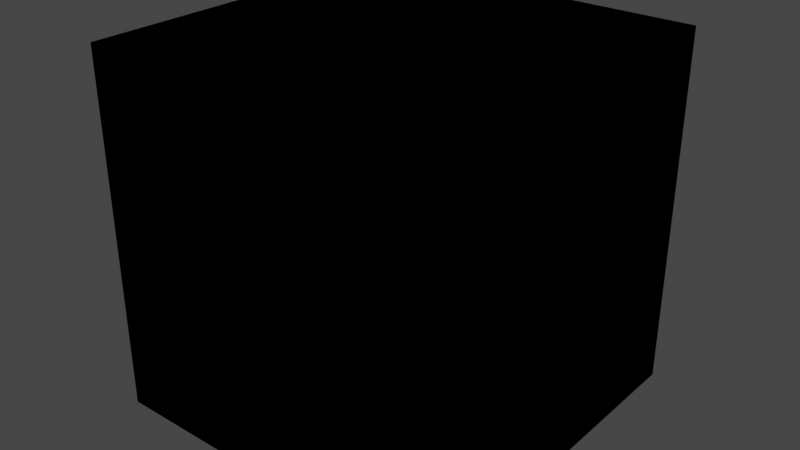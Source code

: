 # Source: VALORANT_Agent.blend  (saved by Blender 3.3.6; exported with 4.5.12 LTS)
import bpy
from mathutils import Matrix  # noqa: F401  (used for matrix-valued properties, if any)

bpy.ops.wm.read_factory_settings(use_empty=True)
scene = bpy.context.scene
scene.name = 'Scene'

# ---- collections
col_collection = bpy.data.collections.new('Collection'); scene.collection.children.link(col_collection)

# ---- images (referenced by path relative to the original .blend; pixels are not part of the script)
import os
ASSET_DIR = os.environ.get("B2B_ASSET_DIR", "")  # directory of the original .blend (textures are referenced by path, not embedded)
HERE = os.path.dirname(os.path.abspath(__file__))  # packed textures are extracted next to this script under _unpacked/

def load_image(name, relpath, width, height, colorspace="sRGB"):
    """Load a texture the original file referenced (path relative to the .blend, or extracted next to this script)."""
    p = next((c for c in (os.path.join(HERE, relpath), os.path.join(ASSET_DIR, relpath)) if relpath and os.path.exists(c)), "")
    if p:
        img = bpy.data.images.load(p, check_existing=True)
        img.name = name
    else:  # same state as the original file: an image datablock whose file is absent (Cycles renders it pink)
        img = bpy.data.images.new(name, width, height)
        img.source = "FILE"
        img.filepath = "//" + (relpath or name)
    img.colorspace_settings.name = colorspace
    return img
img_tp_core_eye_df_png = load_image('TP_Core_Eye_DF.png', '_unpacked/TP_Core_Eye_DF.e69f55e0.png', 512, 256, 'sRGB')

# ---- materials (node trees are filled in below, after node groups)
mat_material = bpy.data.materials.new('Material')

# ---- node groups
ng_3p_eyeoverlay_mat = bpy.data.node_groups.new('3P_EyeOverlay_Mat', 'ShaderNodeTree')
_s = ng_3p_eyeoverlay_mat.interface.new_socket(name='BSDF', in_out='OUTPUT', socket_type='NodeSocketShader')
_s = ng_3p_eyeoverlay_mat.interface.new_socket(name='NEEDS "ALPHA HASHED" BLENDMODE', in_out='INPUT', socket_type='NodeSocketFloat')
_s.default_value = 1.0
_s.min_value = 0.0
_s.max_value = 1.0
_s = ng_3p_eyeoverlay_mat.interface.new_socket(name='OverlayTexture', in_out='INPUT', socket_type='NodeSocketColor')
_s.default_value = (0.8, 0.8, 0.8, 1.0)
_s = ng_3p_eyeoverlay_mat.interface.new_socket(name='OverlayTextureAlpha', in_out='INPUT', socket_type='NodeSocketFloat')
_s.subtype = 'FACTOR'
_s.default_value = 1.0
_s.min_value = 0.0
_s.max_value = 1.0
_N = ng_3p_eyeoverlay_mat.nodes; _L = ng_3p_eyeoverlay_mat.links
n0 = _N.new('ShaderNodeBsdfPrincipled'); n0.name = 'Principled BSDF'; n0.location = (283, 47)
n0.distribution = 'GGX'
n0.subsurface_method = 'RANDOM_WALK_SKIN'
n0.inputs[3].default_value = 1.45
n0.inputs[27].default_value = (0.0, 0.0, 0.0, 1.0)
n0.inputs[28].default_value = 1.0
n1 = _N.new('NodeGroupInput'); n1.name = 'Group Input'; n1.location = (-487, -12)
n2 = _N.new('ShaderNodeTexImage'); n2.name = 'Image Texture.001'; n2.location = (-259, -55)
n2.width = 241
n2.image = img_tp_core_eye_df_png
n3 = _N.new('NodeGroupOutput'); n3.name = 'Group Output'; n3.location = (642, 38)
_L.new(n0.outputs[0], n3.inputs[0])
_L.new(n2.outputs[0], n0.inputs[0])
_L.new(n2.outputs[1], n0.inputs[4])
n3.is_active_output = True
ng_3p_character_mat_v5 = bpy.data.node_groups.new('3P_Character_Mat_V5', 'ShaderNodeTree')
_s = ng_3p_character_mat_v5.interface.new_socket(name='BSDF', in_out='OUTPUT', socket_type='NodeSocketShader')
_s = ng_3p_character_mat_v5.interface.new_socket(name='Albedo', in_out='INPUT', socket_type='NodeSocketColor')
_s.default_value = (0.03689, 0.0356, 0.03689, 1.0)
_s = ng_3p_character_mat_v5.interface.new_socket(name='MRAE', in_out='INPUT', socket_type='NodeSocketColor')
_s.default_value = (0.0, 0.2122, 0.5089, 1.0)
_s = ng_3p_character_mat_v5.interface.new_socket(name='Normal', in_out='INPUT', socket_type='NodeSocketColor')
_s.default_value = (0.5029, 0.5029, 1.0, 1.0)
_s = ng_3p_character_mat_v5.interface.new_socket(name='Normal Intensity', in_out='INPUT', socket_type='NodeSocketFloat')
_s.default_value = 1.0
_s.min_value = 0.0
_s.max_value = 10.0
_s = ng_3p_character_mat_v5.interface.new_socket(name='Decal Color Texture', in_out='INPUT', socket_type='NodeSocketColor')
_s.default_value = (0.03689, 0.0356, 0.03689, 1.0)
_s = ng_3p_character_mat_v5.interface.new_socket(name='Decal Mask Texture', in_out='INPUT', socket_type='NodeSocketFloat')
_s = ng_3p_character_mat_v5.interface.new_socket(name='Decal MRAE Texture', in_out='INPUT', socket_type='NodeSocketColor')
_s.default_value = (0.0, 0.2122, 0.5089, 1.0)
_s = ng_3p_character_mat_v5.interface.new_socket(name='Decal Normal Texture', in_out='INPUT', socket_type='NodeSocketColor')
_s.default_value = (0.5029, 0.5029, 1.0, 1.0)
_s = ng_3p_character_mat_v5.interface.new_socket(name='Decal Color', in_out='INPUT', socket_type='NodeSocketColor')
_s.default_value = (0.03689, 0.0356, 0.03689, 1.0)
_s = ng_3p_character_mat_v5.interface.new_socket(name='Subsurface Intensity', in_out='INPUT', socket_type='NodeSocketFloat')
_s.default_value = 0.025
_s = ng_3p_character_mat_v5.interface.new_socket(name='Skin Undercolor', in_out='INPUT', socket_type='NodeSocketColor')
_s.default_value = (1.0, 0.4735, 0.3095, 0.0)
_s = ng_3p_character_mat_v5.interface.new_socket(name='Fresnel Tint', in_out='INPUT', socket_type='NodeSocketColor')
_s.default_value = (1.0, 1.0, 1.0, 1.0)
_s = ng_3p_character_mat_v5.interface.new_socket(name='Fresnel Enemy Tint', in_out='INPUT', socket_type='NodeSocketColor')
_s.default_value = (1.0, 0.02519, 0.0, 1.0)
_s = ng_3p_character_mat_v5.interface.new_socket(name='Fresnel Ally Tint', in_out='INPUT', socket_type='NodeSocketColor')
_s.default_value = (0.4233, 0.6105, 0.6172, 1.0)
_s = ng_3p_character_mat_v5.interface.new_socket(name='Fresnel Off / On', in_out='INPUT', socket_type='NodeSocketFloat')
_s.min_value = 0.0
_s.max_value = 1.0
_s = ng_3p_character_mat_v5.interface.new_socket(name='Fresnel Enemy / Ally', in_out='INPUT', socket_type='NodeSocketFloat')
_s.min_value = 0.0
_s.max_value = 1.0
_N = ng_3p_character_mat_v5.nodes; _L = ng_3p_character_mat_v5.links
n0 = _N.new('ShaderNodeMath'); n0.name = 'Math.003'; n0.location = (87, -374)
n0.hide = True
n0.inputs[1].default_value = 0.46
n1 = _N.new('ShaderNodeClamp'); n1.name = 'Clamp.001'; n1.location = (-113, -365)
n1.hide = True
n1.inputs[2].default_value = 0.54
n2 = _N.new('ShaderNodeClamp'); n2.name = 'Clamp'; n2.location = (-200, -472)
n2.hide = True
n2.inputs[1].default_value = 0.54
n3 = _N.new('ShaderNodeSeparateColor'); n3.name = 'Separate Color'; n3.location = (-333, -206)
n4 = _N.new('ShaderNodeSeparateColor'); n4.name = 'Separate Color.003'; n4.location = (-355, -380)
n4.hide = True
n5 = _N.new('ShaderNodeMath'); n5.name = 'Math.006'; n5.location = (413, -281)
n5.hide = True
n5.operation = 'SUBTRACT'
n5.use_clamp = True
n5.inputs[0].default_value = 1.0
n6 = _N.new('ShaderNodeGamma'); n6.name = 'Gamma'; n6.location = (-511, -327)
n6.hide = True
n6.inputs[1].default_value = 2.2
n7 = _N.new('ShaderNodeMix'); n7.name = 'Mix.002'; n7.location = (-1337, -489)
n7.width = 154
n7.hide = True
n7.data_type = 'RGBA'
n8 = _N.new('ShaderNodeMix'); n8.name = 'Mix.007'; n8.location = (-886, -435)
n8.width = 154
n8.hide = True
n8.data_type = 'RGBA'
n8.inputs[6].default_value = (0.0, 0.0, 0.0, 1.0)
n9 = _N.new('ShaderNodeMix'); n9.name = 'Mix.008'; n9.location = (-835, -496)
n9.width = 154
n9.hide = True
n9.data_type = 'RGBA'
n9.inputs[6].default_value = (0.0, 0.0, 0.0, 1.0)
n10 = _N.new('ShaderNodeNormalMap'); n10.name = 'Normal Map'; n10.location = (664, -612)
n10.hide = True
n11 = _N.new('ShaderNodeRGBCurve'); n11.name = 'RGB Curves'; n11.location = (-1, -641)
n11.hide = True
_c = n11.mapping.curves[1]
while len(_c.points) > 2: _c.points.remove(_c.points[-1])
_c.points[0].location = (0.0, 1.0); _c.points[0].handle_type = 'AUTO'
_c.points[1].location = (1.0, 0.0); _c.points[1].handle_type = 'AUTO'
n11.mapping.update()
n12 = _N.new('ShaderNodeVertexColor'); n12.name = 'Color Attribute'; n12.location = (-1524, -1226)
n12.layer_name = 'PSKVTXCOL_0'
n13 = _N.new('ShaderNodeFresnel'); n13.name = 'Fresnel'; n13.location = (-1351, -918)
n13.inputs[0].default_value = 1.09
n14 = _N.new('ShaderNodeSeparateColor'); n14.name = 'Separate Color.001'; n14.location = (-1371, -1127)
n15 = _N.new('ShaderNodeMix'); n15.name = 'Mix.003'; n15.location = (-1145, -959)
n15.width = 154
n15.hide = True
n15.data_type = 'RGBA'
n15.inputs[6].default_value = (0.0, 0.0, 0.0, 1.0)
n16 = _N.new('ShaderNodeMath'); n16.name = 'Math.005'; n16.location = (-908, -859)
n16.operation = 'MULTIPLY'
n16.inputs[1].default_value = 15.0
n17 = _N.new('ShaderNodeMix'); n17.name = 'Mix.006'; n17.location = (-498, -872)
n17.width = 154
n17.hide = True
n17.data_type = 'RGBA'
n17.blend_type = 'MULTIPLY'
n17.inputs[0].default_value = 1.0
n18 = _N.new('ShaderNodeMix'); n18.name = 'Mix.005'; n18.location = (-911, -802)
n18.width = 154
n18.hide = True
n18.data_type = 'RGBA'
n18.blend_type = 'MULTIPLY'
n19 = _N.new('ShaderNodeMix'); n19.name = 'Mix.009'; n19.location = (-272, -847)
n19.width = 154
n19.hide = True
n19.data_type = 'RGBA'
n19.blend_type = 'MULTIPLY'
n19.inputs[0].default_value = 1.0
n20 = _N.new('ShaderNodeMix'); n20.name = 'Mix.010'; n20.location = (43, -821)
n20.width = 154
n20.hide = True
n20.data_type = 'RGBA'
n20.blend_type = 'MULTIPLY'
n20.inputs[0].default_value = 1.0
n21 = _N.new('ShaderNodeMix'); n21.name = 'Mix'; n21.location = (-1264, -74)
n21.hide = True
n21.data_type = 'RGBA'
n21.blend_type = 'MULTIPLY'
n21.inputs[0].default_value = 1.0
n22 = _N.new('ShaderNodeMix'); n22.name = 'Mix.004'; n22.location = (-784, -63)
n22.hide = True
n22.data_type = 'RGBA'
n23 = _N.new('ShaderNodeBsdfPrincipled'); n23.name = 'Principled BSDF'; n23.location = (959, 51)
n23.distribution = 'GGX'
n23.subsurface_method = 'RANDOM_WALK_SKIN'
n23.inputs[3].default_value = 1.45
n23.inputs[8].default_value = 1.0
n23.inputs[9].default_value = (0.5, 0.1, 0.05)
n23.inputs[28].default_value = 150.0
n24 = _N.new('NodeGroupOutput'); n24.name = 'Group Output'; n24.location = (1234, 51)
n25 = _N.new('ShaderNodeMix'); n25.name = 'Mix.013'; n25.location = (413, -56)
n25.hide = True
n25.data_type = 'RGBA'
n25.blend_type = 'MULTIPLY'
n25.inputs[0].default_value = 1.0
n26 = _N.new('ShaderNodeMath'); n26.name = 'Math.007'; n26.location = (645, -284)
n26.hide = True
n26.operation = 'MULTIPLY'
n26.use_clamp = True
n26.inputs[1].default_value = 0.75
n27 = _N.new('ShaderNodeSeparateColor'); n27.name = 'Separate Color.002'; n27.location = (-1490, -417)
n27.hide = True
n28 = _N.new('ShaderNodeMath'); n28.name = 'Math'; n28.location = (-1315, -396)
n28.hide = True
n28.operation = 'MULTIPLY'
n28.inputs[1].default_value = 5.0
n29 = _N.new('ShaderNodeMath'); n29.name = 'Math.002'; n29.location = (-1318, -436)
n29.hide = True
n29.operation = 'MULTIPLY'
n29.inputs[1].default_value = 5.0
n30 = _N.new('ShaderNodeCombineColor'); n30.name = 'Combine Color'; n30.location = (-1145, -415)
n30.hide = True
n31 = _N.new('ShaderNodeMix'); n31.name = 'Mix.001'; n31.location = (-946, -312)
n31.width = 154
n31.hide = True
n31.data_type = 'RGBA'
n32 = _N.new('ShaderNodeMath'); n32.name = 'Math.001'; n32.location = (35, -478)
n32.hide = True
n32.operation = 'SUBTRACT'
n32.inputs[1].default_value = 0.54
n33 = _N.new('ShaderNodeMix'); n33.name = 'Mix.011'; n33.location = (387, -399)
n33.width = 154
n33.hide = True
n33.data_type = 'RGBA'
n33.blend_type = 'MULTIPLY'
n33.inputs[0].default_value = 1.0
n34 = _N.new('ShaderNodeMix'); n34.name = 'Mix.012'; n34.location = (679, -463)
n34.width = 154
n34.hide = True
n34.data_type = 'RGBA'
n34.blend_type = 'ADD'
n34.inputs[0].default_value = 1.0
n35 = _N.new('NodeGroupInput'); n35.name = 'Group Input'; n35.location = (-1665, -261)
n36 = _N.new('ShaderNodeMix'); n36.name = 'Mix.014'; n36.location = (789, -69)
n36.data_type = 'RGBA'
_L.new(n35.outputs[3], n10.inputs[0])
_L.new(n11.outputs[0], n10.inputs[1])
_L.new(n12.outputs[0], n14.inputs[0])
_L.new(n35.outputs[6], n27.inputs[0])
_L.new(n27.outputs[0], n28.inputs[0])
_L.new(n27.outputs[2], n29.inputs[0])
_L.new(n28.outputs[0], n30.inputs[0])
_L.new(n27.outputs[1], n30.inputs[1])
_L.new(n29.outputs[0], n30.inputs[2])
_L.new(n6.outputs[0], n3.inputs[0])
_L.new(n4.outputs[1], n2.inputs[0])
_L.new(n2.outputs[0], n32.inputs[0])
_L.new(n4.outputs[1], n1.inputs[0])
_L.new(n1.outputs[0], n0.inputs[0])
_L.new(n3.outputs[2], n5.inputs[1])
_L.new(n5.outputs[0], n26.inputs[0])
_L.new(n35.outputs[4], n21.inputs[6])
_L.new(n35.outputs[8], n21.inputs[7])
_L.new(n21.outputs[2], n22.inputs[7])
_L.new(n35.outputs[0], n22.inputs[6])
_L.new(n35.outputs[5], n22.inputs[0])
_L.new(n35.outputs[1], n31.inputs[6])
_L.new(n30.outputs[0], n31.inputs[7])
_L.new(n35.outputs[5], n31.inputs[0])
_L.new(n31.outputs[2], n6.inputs[0])
_L.new(n31.outputs[2], n4.inputs[0])
_L.new(n35.outputs[5], n7.inputs[0])
_L.new(n35.outputs[7], n7.inputs[7])
_L.new(n35.outputs[2], n7.inputs[6])
_L.new(n7.outputs[2], n11.inputs[1])
_L.new(n13.outputs[0], n15.inputs[7])
_L.new(n14.outputs[0], n15.inputs[0])
_L.new(n15.outputs[2], n16.inputs[0])
_L.new(n35.outputs[15], n18.inputs[0])
_L.new(n35.outputs[12], n18.inputs[6])
_L.new(n35.outputs[13], n18.inputs[7])
_L.new(n16.outputs[0], n17.inputs[6])
_L.new(n18.outputs[2], n17.inputs[7])
_L.new(n14.outputs[1], n8.inputs[0])
_L.new(n14.outputs[1], n9.inputs[0])
_L.new(n35.outputs[10], n9.inputs[7])
_L.new(n35.outputs[9], n8.inputs[7])
_L.new(n17.outputs[2], n19.inputs[7])
_L.new(n35.outputs[14], n19.inputs[6])
_L.new(n35.outputs[11], n20.inputs[6])
_L.new(n19.outputs[2], n20.inputs[7])
_L.new(n22.outputs[2], n33.inputs[6])
_L.new(n20.outputs[2], n34.inputs[7])
_L.new(n33.outputs[2], n34.inputs[6])
_L.new(n0.outputs[0], n25.inputs[7])
_L.new(n22.outputs[2], n25.inputs[6])
_L.new(n10.outputs[0], n23.inputs[5])
_L.new(n34.outputs[2], n23.inputs[27])
_L.new(n3.outputs[2], n23.inputs[2])
_L.new(n26.outputs[0], n23.inputs[13])
_L.new(n3.outputs[0], n23.inputs[1])
_L.new(n23.outputs[0], n24.inputs[0])
_L.new(n32.outputs[0], n33.inputs[7])
_L.new(n25.outputs[2], n36.inputs[6])
_L.new(n9.outputs[2], n36.inputs[7])
_L.new(n8.outputs[2], n36.inputs[0])
_L.new(n8.outputs[2], n23.inputs[10])
_L.new(n36.outputs[2], n23.inputs[0])
n24.is_active_output = True

# ---- material node trees
mat_material.use_nodes = True; mat_material.node_tree.nodes.clear()
_N = mat_material.node_tree.nodes; _L = mat_material.node_tree.links
n0 = _N.new('ShaderNodeOutputMaterial'); n0.name = 'Material Output'; n0.location = (425, 275)
n1 = _N.new('ShaderNodeGroup'); n1.name = 'Group.001'; n1.location = (-157, 252)
n1.width = 200
n1.node_tree = ng_3p_eyeoverlay_mat
n1.inputs[0].default_value = 1.0
n1.inputs[1].default_value = (0.8, 0.8, 0.8, 1.0)
n1.inputs[2].default_value = 1.0
n2 = _N.new('ShaderNodeGroup'); n2.name = 'Group'; n2.location = (103, 251)
n2.node_tree = ng_3p_character_mat_v5
n2.inputs[0].default_value = (0.03689, 0.0356, 0.03689, 1.0)
n2.inputs[1].default_value = (0.0, 0.2122, 0.5089, 1.0)
n2.inputs[2].default_value = (0.5029, 0.5029, 1.0, 1.0)
n2.inputs[3].default_value = 1.0
n2.inputs[4].default_value = (0.03689, 0.0356, 0.03689, 1.0)
n2.inputs[5].default_value = 0.0
n2.inputs[6].default_value = (0.0, 0.2122, 0.5089, 1.0)
n2.inputs[7].default_value = (0.5029, 0.5029, 1.0, 1.0)
n2.inputs[8].default_value = (0.03689, 0.0356, 0.03689, 1.0)
n2.inputs[9].default_value = 0.015
n2.inputs[10].default_value = (1.0, 0.4735, 0.3095, 0.0)
n2.inputs[11].default_value = (1.0, 1.0, 1.0, 1.0)
n2.inputs[12].default_value = (1.0, 0.02519, 0.0, 1.0)
n2.inputs[13].default_value = (0.4233, 0.6105, 0.6172, 1.0)
n2.inputs[14].default_value = 0.0
n2.inputs[15].default_value = 0.0
n0.is_active_output = True

# ---- world
world_world = bpy.data.worlds.new('World'); scene.world = world_world
world_world.use_nodes = True; world_world.node_tree.nodes.clear()
_N = world_world.node_tree.nodes; _L = world_world.node_tree.links
n0 = _N.new('ShaderNodeOutputWorld'); n0.name = 'World Output'; n0.location = (300, 300)
n1 = _N.new('ShaderNodeBackground'); n1.name = 'Background'; n1.location = (10, 300)
n1.inputs[0].default_value = (0.05088, 0.05088, 0.05088, 1.0)
_L.new(n1.outputs[0], n0.inputs[0])
n0.is_active_output = True
world_world.color = (0.05088, 0.05088, 0.05088)
world_world.use_sun_shadow = False
world_world.sun_shadow_jitter_overblur = 0.0

# ---- meshes
me_cube = bpy.data.meshes.new('Cube')
me_cube.from_pydata([(-1.0, -1.0, -1.0), (-1.0, -1.0, 1.0), (-1.0, 1.0, -1.0), (-1.0, 1.0, 1.0), (1.0, -1.0, -1.0), (1.0, -1.0, 1.0), (1.0, 1.0, -1.0), (1.0, 1.0, 1.0)], [], [(0, 1, 3, 2), (2, 3, 7, 6), (6, 7, 5, 4), (4, 5, 1, 0), (2, 6, 4, 0), (7, 3, 1, 5)])
_uv = me_cube.uv_layers.new(name='UVMap')
_uv.uv.foreach_set('vector', [0.375, 0.0, 0.625, 0.0, 0.625, 0.25, 0.375, 0.25, 0.375, 0.25, 0.625, 0.25, 0.625, 0.5, 0.375, 0.5, 0.375, 0.5, 0.625, 0.5, 0.625, 0.75, 0.375, 0.75, 0.375, 0.75, 0.625, 0.75, 0.625, 1.0, 0.375, 1.0, 0.125, 0.5, 0.375, 0.5, 0.375, 0.75, 0.125, 0.75, 0.625, 0.5, 0.875, 0.5, 0.875, 0.75, 0.625, 0.75])
me_cube.materials.append(mat_material)
me_cube.update()

# ---- objects
ob_cube = bpy.data.objects.new('Cube', me_cube)

# ---- transforms, parenting, visibility, modifiers, constraints
ob_cube.location = (0.0, 0.0, 0.0)

# ---- collection membership
col_collection.objects.link(ob_cube)

# ---- scene / render settings (as saved in the file)
scene.frame_start = 1; scene.frame_end = 250; scene.frame_set(1)
scene.render.engine = 'BLENDER_EEVEE_NEXT'
scene.cycles.sampling_pattern = 'TABULATED_SOBOL'
scene.cycles.use_light_tree = False
scene.view_settings.view_transform = 'Filmic'
bpy.context.view_layer.update()

# ---- added for rendering (the .blend has no active camera and no usable light): camera, sun
cam_auto = bpy.data.cameras.new('AutoCamera')
cam_auto.lens = 50.0
cam_auto.sensor_width = 36.0
cam_auto.clip_end = 1000.0
ob_auto_camera = bpy.data.objects.new('AutoCamera', cam_auto)
scene.collection.objects.link(ob_auto_camera)
ob_auto_camera.location = (3.20507, -3.84609, 2.56406)
ob_auto_camera.rotation_euler = (1.09748, -7.21219e-08, 0.694738)
scene.camera = ob_auto_camera
light_auto_sun = bpy.data.lights.new('AutoSun', 'SUN')
light_auto_sun.energy = 3.0
light_auto_sun.angle = 0.0523599
ob_auto_sun = bpy.data.objects.new('AutoSun', light_auto_sun)
scene.collection.objects.link(ob_auto_sun)
ob_auto_sun.rotation_euler = (0.872665, 0.174533, 0.523599)
bpy.context.view_layer.update()
